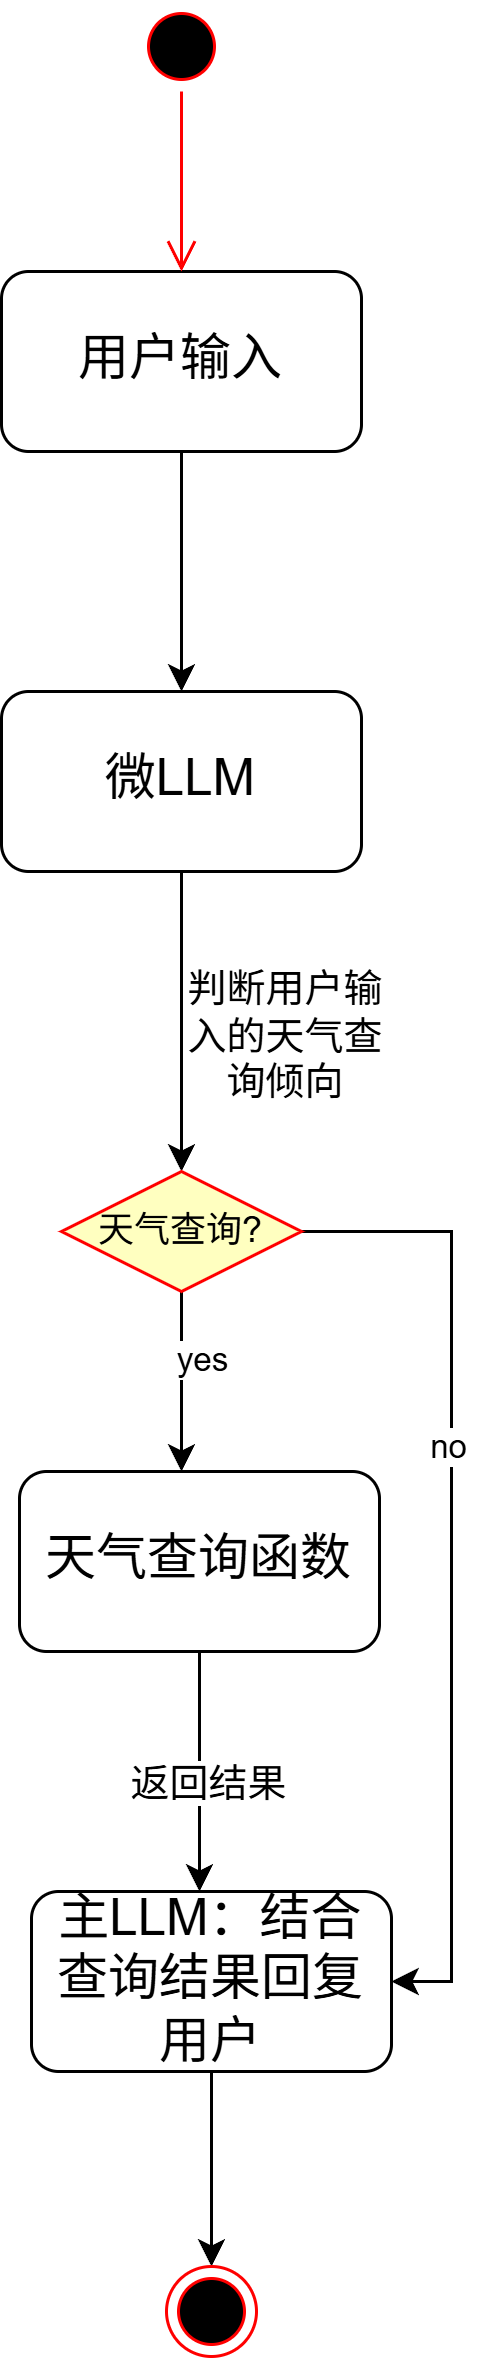

The diagram above was exported from draw.io. Its source (the exported page's mxGraphModel, read from the mxfile embedded in the PNG):
<mxGraphModel dx="2058" dy="1140" grid="1" gridSize="10" guides="1" tooltips="1" connect="1" arrows="1" fold="1" page="1" pageScale="1" pageWidth="827" pageHeight="1169" math="0" shadow="0">
  <root>
    <mxCell id="0" />
    <mxCell id="1" parent="0" />
    <mxCell id="K6AS_NdU3y9JGOPjD2EH-2" edge="1" parent="1" source="K6AS_NdU3y9JGOPjD2EH-1" style="edgeStyle=orthogonalEdgeStyle;rounded=0;orthogonalLoop=1;jettySize=auto;html=1;exitX=0.5;exitY=1;exitDx=0;exitDy=0;">
      <mxGeometry relative="1" as="geometry">
        <mxPoint x="414" y="320" as="targetPoint" />
      </mxGeometry>
    </mxCell>
    <mxCell id="K6AS_NdU3y9JGOPjD2EH-1" parent="1" style="rounded=1;whiteSpace=wrap;html=1;" value="&lt;font style=&quot;font-size: 17px;&quot;&gt;用户输入&lt;/font&gt;" vertex="1">
      <mxGeometry height="60" width="120" x="354" y="180" as="geometry" />
    </mxCell>
    <mxCell id="K6AS_NdU3y9JGOPjD2EH-5" edge="1" parent="1" source="K6AS_NdU3y9JGOPjD2EH-4" style="edgeStyle=orthogonalEdgeStyle;rounded=0;orthogonalLoop=1;jettySize=auto;html=1;exitX=0.5;exitY=1;exitDx=0;exitDy=0;">
      <mxGeometry relative="1" as="geometry">
        <mxPoint x="414" y="480" as="targetPoint" />
      </mxGeometry>
    </mxCell>
    <mxCell id="K6AS_NdU3y9JGOPjD2EH-4" parent="1" style="rounded=1;whiteSpace=wrap;html=1;" value="&lt;font style=&quot;font-size: 17px;&quot;&gt;微LLM&lt;/font&gt;" vertex="1">
      <mxGeometry height="60" width="120" x="354" y="320" as="geometry" />
    </mxCell>
    <mxCell id="K6AS_NdU3y9JGOPjD2EH-6" parent="1" style="text;html=1;whiteSpace=wrap;strokeColor=none;fillColor=none;align=center;verticalAlign=middle;rounded=0;" value="&lt;font style=&quot;font-size: 13px;&quot;&gt;判断用户输入的天气查询倾向&lt;/font&gt;" vertex="1">
      <mxGeometry height="30" width="70" x="414" y="420" as="geometry" />
    </mxCell>
    <mxCell id="K6AS_NdU3y9JGOPjD2EH-18" edge="1" parent="1" source="K6AS_NdU3y9JGOPjD2EH-11" style="edgeStyle=orthogonalEdgeStyle;rounded=0;orthogonalLoop=1;jettySize=auto;html=1;exitX=0.5;exitY=1;exitDx=0;exitDy=0;">
      <mxGeometry relative="1" as="geometry">
        <mxPoint x="414" y="580" as="targetPoint" />
      </mxGeometry>
    </mxCell>
    <mxCell id="K6AS_NdU3y9JGOPjD2EH-20" connectable="0" parent="K6AS_NdU3y9JGOPjD2EH-18" style="edgeLabel;html=1;align=center;verticalAlign=middle;resizable=0;points=[];" value="yes" vertex="1">
      <mxGeometry relative="1" x="-0.2667" y="6" as="geometry">
        <mxPoint as="offset" />
      </mxGeometry>
    </mxCell>
    <mxCell id="K6AS_NdU3y9JGOPjD2EH-19" edge="1" parent="1" source="K6AS_NdU3y9JGOPjD2EH-11" style="edgeStyle=orthogonalEdgeStyle;rounded=0;orthogonalLoop=1;jettySize=auto;html=1;exitX=1;exitY=0.5;exitDx=0;exitDy=0;entryX=1;entryY=0.5;entryDx=0;entryDy=0;" target="K6AS_NdU3y9JGOPjD2EH-25">
      <mxGeometry relative="1" as="geometry">
        <mxPoint x="560" y="750" as="targetPoint" />
      </mxGeometry>
    </mxCell>
    <mxCell id="K6AS_NdU3y9JGOPjD2EH-21" connectable="0" parent="K6AS_NdU3y9JGOPjD2EH-19" style="edgeLabel;html=1;align=center;verticalAlign=middle;resizable=0;points=[];" value="no" vertex="1">
      <mxGeometry relative="1" x="-0.2453" y="-2" as="geometry">
        <mxPoint as="offset" />
      </mxGeometry>
    </mxCell>
    <mxCell id="K6AS_NdU3y9JGOPjD2EH-11" parent="1" style="rhombus;whiteSpace=wrap;html=1;fontColor=#000000;fillColor=#ffffc0;strokeColor=#ff0000;" value="天气查询?" vertex="1">
      <mxGeometry height="40" width="80" x="374" y="480" as="geometry" />
    </mxCell>
    <mxCell id="K6AS_NdU3y9JGOPjD2EH-16" parent="1" style="ellipse;html=1;shape=startState;fillColor=#000000;strokeColor=#ff0000;" value="" vertex="1">
      <mxGeometry height="30" width="30" x="399" y="90" as="geometry" />
    </mxCell>
    <mxCell id="K6AS_NdU3y9JGOPjD2EH-17" edge="1" parent="1" source="K6AS_NdU3y9JGOPjD2EH-16" style="edgeStyle=orthogonalEdgeStyle;html=1;verticalAlign=bottom;endArrow=open;endSize=8;strokeColor=#ff0000;rounded=0;" value="">
      <mxGeometry relative="1" as="geometry">
        <mxPoint x="414" y="180" as="targetPoint" />
      </mxGeometry>
    </mxCell>
    <mxCell id="K6AS_NdU3y9JGOPjD2EH-23" edge="1" parent="1" source="K6AS_NdU3y9JGOPjD2EH-22" style="edgeStyle=orthogonalEdgeStyle;rounded=0;orthogonalLoop=1;jettySize=auto;html=1;exitX=0.5;exitY=1;exitDx=0;exitDy=0;">
      <mxGeometry relative="1" as="geometry">
        <mxPoint x="420" y="720" as="targetPoint" />
      </mxGeometry>
    </mxCell>
    <mxCell id="K6AS_NdU3y9JGOPjD2EH-24" connectable="0" parent="K6AS_NdU3y9JGOPjD2EH-23" style="edgeLabel;html=1;align=center;verticalAlign=middle;resizable=0;points=[];" value="&lt;font style=&quot;font-size: 13px;&quot;&gt;返回结果&lt;/font&gt;" vertex="1">
      <mxGeometry relative="1" x="0.075" y="2" as="geometry">
        <mxPoint as="offset" />
      </mxGeometry>
    </mxCell>
    <mxCell id="K6AS_NdU3y9JGOPjD2EH-22" parent="1" style="rounded=1;whiteSpace=wrap;html=1;" value="&lt;span style=&quot;font-size: 17px;&quot;&gt;天气查询函数&lt;/span&gt;" vertex="1">
      <mxGeometry height="60" width="120" x="360" y="580" as="geometry" />
    </mxCell>
    <mxCell id="K6AS_NdU3y9JGOPjD2EH-26" edge="1" parent="1" source="K6AS_NdU3y9JGOPjD2EH-25" style="edgeStyle=orthogonalEdgeStyle;rounded=0;orthogonalLoop=1;jettySize=auto;html=1;exitX=0.5;exitY=1;exitDx=0;exitDy=0;" target="K6AS_NdU3y9JGOPjD2EH-29">
      <mxGeometry relative="1" as="geometry">
        <mxPoint x="424" y="860" as="targetPoint" />
      </mxGeometry>
    </mxCell>
    <mxCell id="K6AS_NdU3y9JGOPjD2EH-25" parent="1" style="rounded=1;whiteSpace=wrap;html=1;" value="&lt;span style=&quot;font-size: 17px;&quot;&gt;主LLM：结合查询结果回复用户&lt;/span&gt;" vertex="1">
      <mxGeometry height="60" width="120" x="364" y="720" as="geometry" />
    </mxCell>
    <mxCell id="K6AS_NdU3y9JGOPjD2EH-29" parent="1" style="ellipse;html=1;shape=endState;fillColor=#000000;strokeColor=#ff0000;" value="" vertex="1">
      <mxGeometry height="30" width="30" x="409" y="845" as="geometry" />
    </mxCell>
  </root>
</mxGraphModel>